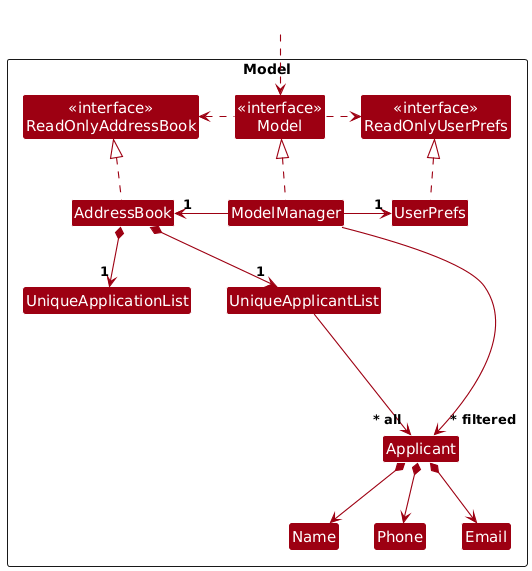

The diagram above was rendered by PlantUML. Its source (embedded in the PNG):
@startuml
!include style.puml
skinparam arrowThickness 1.1
skinparam arrowColor MODEL_COLOR
skinparam classBackgroundColor MODEL_COLOR

Package Model as ModelPackage <<Rectangle>>{
Class "<<interface>>\nReadOnlyAddressBook" as ReadOnlyAddressBook
Class "<<interface>>\nReadOnlyUserPrefs" as ReadOnlyUserPrefs
Class "<<interface>>\nModel" as Model
Class AddressBook
Class ModelManager
Class UserPrefs

Class UniqueApplicantList
Class UniqueApplicationList
Class Applicant
Class Email
Class Name
Class Phone

Class I #FFFFFF
}

Class HiddenOutside #FFFFFF
HiddenOutside ..> Model

AddressBook .up.|> ReadOnlyAddressBook

ModelManager .up.|> Model
Model .right.> ReadOnlyUserPrefs
Model .left.> ReadOnlyAddressBook
ModelManager -left-> "1" AddressBook
ModelManager -right-> "1" UserPrefs
UserPrefs .up.|> ReadOnlyUserPrefs

AddressBook *--> "1" UniqueApplicantList
AddressBook *--> "1" UniqueApplicationList
UniqueApplicantList --> "~* all" Applicant
Applicant *--> Name
Applicant *--> Phone
Applicant *--> Email

Applicant -[hidden]up--> I
UniqueApplicantList -[hidden]right-> I

Name -[hidden]right-> Phone
Phone -[hidden]right-> Email

ModelManager --> "~* filtered" Applicant
@enduml